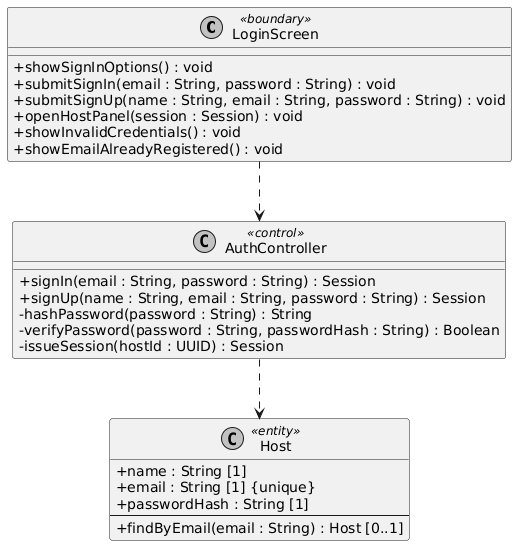

The diagram above was rendered by PlantUML. Its source (embedded in the PNG):
@startuml classes-participantes-uc001
' Classes participantes do UC001, Autenticar anfitrião, em notação BCE.
' Gera o PNG sem instalar nada além do Docker, a partir da pasta onde este arquivo está:
'   docker run --rm -v "<caminho>:/data" plantuml/plantuml -tpng /data/classes-participantes-uc001.puml
' No Windows, <caminho> é o caminho absoluto da pasta, por exemplo D:\invite-app\docs\.attachments
' É o Diagrama de Classes recortado para este caso de uso, e não o do sistema inteiro.
' Cada operação corresponde a uma mensagem de diagrama-sequencia-bce-uc001.
' Identificadores em inglês, conforme o Guia de Estilo.

skinparam shadowing false
skinparam monochrome true
skinparam classAttributeIconSize 0

class LoginScreen <<boundary>> {
  + showSignInOptions() : void
  + submitSignIn(email : String, password : String) : void
  + submitSignUp(name : String, email : String, password : String) : void
  + openHostPanel(session : Session) : void
  + showInvalidCredentials() : void
  + showEmailAlreadyRegistered() : void
}

class AuthController <<control>> {
  + signIn(email : String, password : String) : Session
  + signUp(name : String, email : String, password : String) : Session
  - hashPassword(password : String) : String
  - verifyPassword(password : String, passwordHash : String) : Boolean
  - issueSession(hostId : UUID) : Session
}

class Host <<entity>> {
  + name : String [1]
  + email : String [1] {unique}
  + passwordHash : String [1]
  --
  + findByEmail(email : String) : Host [0..1]
}

LoginScreen ..> AuthController
AuthController ..> Host

@enduml